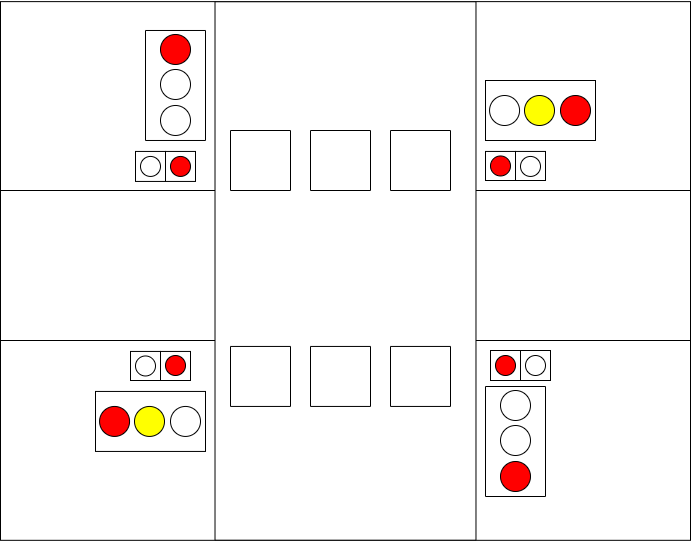

The diagram above was exported from draw.io. Its source (the exported page's mxGraphModel, read from the mxfile embedded in the PNG):
<mxGraphModel dx="1422" dy="865" grid="1" gridSize="10" guides="1" tooltips="1" connect="1" arrows="1" fold="1" page="1" pageScale="1" pageWidth="1169" pageHeight="827" math="0" shadow="0">
  <root>
    <mxCell id="0" />
    <mxCell id="1" parent="0" />
    <mxCell id="EPta3z4oYjdScoamHStF-27" value="" style="group" parent="1" vertex="1" connectable="0">
      <mxGeometry x="150" y="130" width="690" height="540.94" as="geometry" />
    </mxCell>
    <mxCell id="EPta3z4oYjdScoamHStF-8" value="" style="rounded=0;whiteSpace=wrap;html=1;fillColor=#FFFFFF;" parent="EPta3z4oYjdScoamHStF-27" vertex="1">
      <mxGeometry y="1.119301790338" width="690" height="538.7013964193243" as="geometry" />
    </mxCell>
    <mxCell id="EPta3z4oYjdScoamHStF-9" value="" style="rounded=0;whiteSpace=wrap;html=1;fillColor=#FFFFFF;" parent="EPta3z4oYjdScoamHStF-27" vertex="1">
      <mxGeometry y="190" width="690" height="150" as="geometry" />
    </mxCell>
    <mxCell id="EPta3z4oYjdScoamHStF-10" value="" style="rounded=0;whiteSpace=wrap;html=1;fillColor=#FFFFFF;rotation=-90;" parent="EPta3z4oYjdScoamHStF-27" vertex="1">
      <mxGeometry x="75.79" y="139.98" width="538.42" height="260.97" as="geometry" />
    </mxCell>
    <mxCell id="EPta3z4oYjdScoamHStF-20" value="" style="group" parent="EPta3z4oYjdScoamHStF-27" vertex="1" connectable="0">
      <mxGeometry x="485" y="80" width="110" height="79.06" as="geometry" />
    </mxCell>
    <mxCell id="EPta3z4oYjdScoamHStF-29" value="" style="group" parent="EPta3z4oYjdScoamHStF-20" vertex="1" connectable="0">
      <mxGeometry width="110" height="79.06" as="geometry" />
    </mxCell>
    <mxCell id="EPta3z4oYjdScoamHStF-11" value="" style="rounded=0;whiteSpace=wrap;html=1;fillColor=#FFFFFF;" parent="EPta3z4oYjdScoamHStF-29" vertex="1">
      <mxGeometry width="110" height="60" as="geometry" />
    </mxCell>
    <mxCell id="EPta3z4oYjdScoamHStF-12" value="" style="ellipse;whiteSpace=wrap;html=1;aspect=fixed;fillColor=#FFFFFF;" parent="EPta3z4oYjdScoamHStF-29" vertex="1">
      <mxGeometry x="4.059999999999945" y="15" width="30" height="30" as="geometry" />
    </mxCell>
    <mxCell id="EPta3z4oYjdScoamHStF-13" value="" style="ellipse;whiteSpace=wrap;html=1;aspect=fixed;fillColor=#FFFF00;" parent="EPta3z4oYjdScoamHStF-29" vertex="1">
      <mxGeometry x="39" y="15" width="30" height="30" as="geometry" />
    </mxCell>
    <mxCell id="EPta3z4oYjdScoamHStF-14" value="" style="ellipse;whiteSpace=wrap;html=1;aspect=fixed;fillColor=#FF0000;" parent="EPta3z4oYjdScoamHStF-29" vertex="1">
      <mxGeometry x="75" y="15" width="30" height="30" as="geometry" />
    </mxCell>
    <mxCell id="EPta3z4oYjdScoamHStF-48" value="" style="group" parent="EPta3z4oYjdScoamHStF-27" vertex="1" connectable="0">
      <mxGeometry x="495" y="420.00000000000006" width="60" height="110" as="geometry" />
    </mxCell>
    <mxCell id="EPta3z4oYjdScoamHStF-37" value="" style="rounded=0;whiteSpace=wrap;html=1;fillColor=#FFFFFF;rotation=90;" parent="EPta3z4oYjdScoamHStF-48" vertex="1">
      <mxGeometry x="-35" y="-9" width="110" height="60" as="geometry" />
    </mxCell>
    <mxCell id="EPta3z4oYjdScoamHStF-38" value="" style="ellipse;whiteSpace=wrap;html=1;aspect=fixed;fillColor=#FFFFFF;rotation=90;" parent="EPta3z4oYjdScoamHStF-48" vertex="1">
      <mxGeometry x="5.0000000000000036" y="-30" width="30" height="30" as="geometry" />
    </mxCell>
    <mxCell id="EPta3z4oYjdScoamHStF-39" value="" style="ellipse;whiteSpace=wrap;html=1;aspect=fixed;fillColor=#FFFFFF;rotation=90;" parent="EPta3z4oYjdScoamHStF-48" vertex="1">
      <mxGeometry x="5.0000000000000036" y="5" width="30" height="30" as="geometry" />
    </mxCell>
    <mxCell id="EPta3z4oYjdScoamHStF-40" value="" style="ellipse;whiteSpace=wrap;html=1;aspect=fixed;fillColor=#FF0000;rotation=90;" parent="EPta3z4oYjdScoamHStF-48" vertex="1">
      <mxGeometry x="5.0000000000000036" y="41" width="30" height="30" as="geometry" />
    </mxCell>
    <mxCell id="EPta3z4oYjdScoamHStF-49" value="" style="rounded=0;whiteSpace=wrap;html=1;fillColor=#FFFFFF;rotation=-90;" parent="EPta3z4oYjdScoamHStF-27" vertex="1">
      <mxGeometry x="230" y="130" width="60" height="60" as="geometry" />
    </mxCell>
    <mxCell id="EPta3z4oYjdScoamHStF-50" value="" style="rounded=0;whiteSpace=wrap;html=1;fillColor=#FFFFFF;rotation=-90;" parent="EPta3z4oYjdScoamHStF-27" vertex="1">
      <mxGeometry x="310" y="130" width="60" height="60" as="geometry" />
    </mxCell>
    <mxCell id="EPta3z4oYjdScoamHStF-51" value="" style="rounded=0;whiteSpace=wrap;html=1;fillColor=#FFFFFF;rotation=-90;" parent="EPta3z4oYjdScoamHStF-27" vertex="1">
      <mxGeometry x="390" y="130" width="60" height="60" as="geometry" />
    </mxCell>
    <mxCell id="EPta3z4oYjdScoamHStF-52" value="" style="rounded=0;whiteSpace=wrap;html=1;fillColor=#FFFFFF;rotation=-90;" parent="EPta3z4oYjdScoamHStF-27" vertex="1">
      <mxGeometry x="230" y="345.94" width="60" height="60" as="geometry" />
    </mxCell>
    <mxCell id="EPta3z4oYjdScoamHStF-53" value="" style="rounded=0;whiteSpace=wrap;html=1;fillColor=#FFFFFF;rotation=-90;" parent="EPta3z4oYjdScoamHStF-27" vertex="1">
      <mxGeometry x="310" y="345.94" width="60" height="60" as="geometry" />
    </mxCell>
    <mxCell id="EPta3z4oYjdScoamHStF-54" value="" style="rounded=0;whiteSpace=wrap;html=1;fillColor=#FFFFFF;rotation=-90;" parent="EPta3z4oYjdScoamHStF-27" vertex="1">
      <mxGeometry x="390" y="345.94" width="60" height="60" as="geometry" />
    </mxCell>
    <mxCell id="EPta3z4oYjdScoamHStF-55" value="" style="whiteSpace=wrap;html=1;aspect=fixed;fillColor=#FFFFFF;" parent="EPta3z4oYjdScoamHStF-27" vertex="1">
      <mxGeometry x="490" y="350" width="30" height="30" as="geometry" />
    </mxCell>
    <mxCell id="EPta3z4oYjdScoamHStF-56" value="" style="whiteSpace=wrap;html=1;aspect=fixed;fillColor=#FFFFFF;" parent="EPta3z4oYjdScoamHStF-27" vertex="1">
      <mxGeometry x="520" y="350" width="30" height="30" as="geometry" />
    </mxCell>
    <mxCell id="EPta3z4oYjdScoamHStF-61" value="" style="group" parent="EPta3z4oYjdScoamHStF-27" vertex="1" connectable="0">
      <mxGeometry x="495" y="355" width="50" height="20" as="geometry" />
    </mxCell>
    <mxCell id="EPta3z4oYjdScoamHStF-139" value="" style="group" parent="EPta3z4oYjdScoamHStF-61" vertex="1" connectable="0">
      <mxGeometry width="50" height="20" as="geometry" />
    </mxCell>
    <mxCell id="EPta3z4oYjdScoamHStF-149" value="" style="group" parent="EPta3z4oYjdScoamHStF-139" vertex="1" connectable="0">
      <mxGeometry width="50" height="20" as="geometry" />
    </mxCell>
    <mxCell id="EPta3z4oYjdScoamHStF-57" value="" style="ellipse;whiteSpace=wrap;html=1;aspect=fixed;fillColor=#FF0000;" parent="EPta3z4oYjdScoamHStF-149" vertex="1">
      <mxGeometry width="20" height="20" as="geometry" />
    </mxCell>
    <mxCell id="EPta3z4oYjdScoamHStF-58" value="" style="ellipse;whiteSpace=wrap;html=1;aspect=fixed;fillColor=#FFFFFF;" parent="EPta3z4oYjdScoamHStF-149" vertex="1">
      <mxGeometry x="30" width="20" height="20" as="geometry" />
    </mxCell>
    <mxCell id="EPta3z4oYjdScoamHStF-151" value="" style="whiteSpace=wrap;html=1;aspect=fixed;fillColor=#FFFFFF;" parent="EPta3z4oYjdScoamHStF-27" vertex="1">
      <mxGeometry x="135" y="150.94" width="30" height="30" as="geometry" />
    </mxCell>
    <mxCell id="EPta3z4oYjdScoamHStF-152" value="" style="whiteSpace=wrap;html=1;aspect=fixed;fillColor=#FFFFFF;" parent="EPta3z4oYjdScoamHStF-27" vertex="1">
      <mxGeometry x="165" y="150.94" width="30" height="30" as="geometry" />
    </mxCell>
    <mxCell id="EPta3z4oYjdScoamHStF-153" value="" style="ellipse;whiteSpace=wrap;html=1;aspect=fixed;fillColor=#FFFFFF;" parent="EPta3z4oYjdScoamHStF-27" vertex="1">
      <mxGeometry x="140" y="155.94" width="20" height="20" as="geometry" />
    </mxCell>
    <mxCell id="EPta3z4oYjdScoamHStF-154" value="" style="ellipse;whiteSpace=wrap;html=1;aspect=fixed;fillColor=#FF0000;" parent="EPta3z4oYjdScoamHStF-27" vertex="1">
      <mxGeometry x="170" y="155.94" width="20" height="20" as="geometry" />
    </mxCell>
    <mxCell id="EPta3z4oYjdScoamHStF-160" value="" style="rounded=0;whiteSpace=wrap;html=1;fillColor=#FFFFFF;" parent="EPta3z4oYjdScoamHStF-27" vertex="1">
      <mxGeometry x="485" y="150.94" width="30" height="29.06" as="geometry" />
    </mxCell>
    <mxCell id="EPta3z4oYjdScoamHStF-161" value="" style="rounded=0;whiteSpace=wrap;html=1;fillColor=#FFFFFF;" parent="EPta3z4oYjdScoamHStF-27" vertex="1">
      <mxGeometry x="515" y="150.94" width="30" height="29.06" as="geometry" />
    </mxCell>
    <mxCell id="EPta3z4oYjdScoamHStF-162" value="" style="ellipse;whiteSpace=wrap;html=1;aspect=fixed;fillColor=#FF0000;" parent="EPta3z4oYjdScoamHStF-27" vertex="1">
      <mxGeometry x="490" y="155.47000000000003" width="20" height="20" as="geometry" />
    </mxCell>
    <mxCell id="EPta3z4oYjdScoamHStF-163" value="" style="ellipse;whiteSpace=wrap;html=1;aspect=fixed;fillColor=#FFFFFF;" parent="EPta3z4oYjdScoamHStF-27" vertex="1">
      <mxGeometry x="520" y="155.94000000000005" width="20" height="20" as="geometry" />
    </mxCell>
    <mxCell id="EPta3z4oYjdScoamHStF-164" value="" style="rounded=0;whiteSpace=wrap;html=1;fillColor=#FFFFFF;" parent="EPta3z4oYjdScoamHStF-27" vertex="1">
      <mxGeometry x="130" y="350.94" width="30" height="29.06" as="geometry" />
    </mxCell>
    <mxCell id="EPta3z4oYjdScoamHStF-165" value="" style="rounded=0;whiteSpace=wrap;html=1;fillColor=#FFFFFF;" parent="EPta3z4oYjdScoamHStF-27" vertex="1">
      <mxGeometry x="160" y="350.94" width="30" height="29.06" as="geometry" />
    </mxCell>
    <mxCell id="EPta3z4oYjdScoamHStF-166" value="" style="ellipse;whiteSpace=wrap;html=1;aspect=fixed;fillColor=#FFFFFF;" parent="EPta3z4oYjdScoamHStF-27" vertex="1">
      <mxGeometry x="135" y="355.47" width="20" height="20" as="geometry" />
    </mxCell>
    <mxCell id="EPta3z4oYjdScoamHStF-167" value="" style="ellipse;whiteSpace=wrap;html=1;aspect=fixed;fillColor=#FF0000;" parent="EPta3z4oYjdScoamHStF-27" vertex="1">
      <mxGeometry x="165" y="355" width="20" height="20" as="geometry" />
    </mxCell>
    <mxCell id="EPta3z4oYjdScoamHStF-31" value="" style="rounded=0;whiteSpace=wrap;html=1;fillColor=#FFFFFF;" parent="EPta3z4oYjdScoamHStF-27" vertex="1">
      <mxGeometry x="95" y="390.94000000000005" width="110" height="60" as="geometry" />
    </mxCell>
    <mxCell id="EPta3z4oYjdScoamHStF-32" value="" style="ellipse;whiteSpace=wrap;html=1;aspect=fixed;fillColor=#FF0000;" parent="EPta3z4oYjdScoamHStF-27" vertex="1">
      <mxGeometry x="99.05999999999995" y="405.94000000000005" width="30" height="30" as="geometry" />
    </mxCell>
    <mxCell id="EPta3z4oYjdScoamHStF-33" value="" style="ellipse;whiteSpace=wrap;html=1;aspect=fixed;fillColor=#FFFF00;" parent="EPta3z4oYjdScoamHStF-27" vertex="1">
      <mxGeometry x="134" y="405.94000000000005" width="30" height="30" as="geometry" />
    </mxCell>
    <mxCell id="EPta3z4oYjdScoamHStF-34" value="" style="ellipse;whiteSpace=wrap;html=1;aspect=fixed;fillColor=#FFFFFF;" parent="EPta3z4oYjdScoamHStF-27" vertex="1">
      <mxGeometry x="170" y="405.94000000000005" width="30" height="30" as="geometry" />
    </mxCell>
    <mxCell id="EPta3z4oYjdScoamHStF-47" value="" style="group" parent="EPta3z4oYjdScoamHStF-27" vertex="1" connectable="0">
      <mxGeometry x="145" y="29.979999999999997" width="60" height="110" as="geometry" />
    </mxCell>
    <mxCell id="EPta3z4oYjdScoamHStF-43" value="" style="rounded=0;whiteSpace=wrap;html=1;fillColor=#FFFFFF;rotation=90;" parent="EPta3z4oYjdScoamHStF-47" vertex="1">
      <mxGeometry x="-24.999999999999996" y="25" width="110" height="60" as="geometry" />
    </mxCell>
    <mxCell id="EPta3z4oYjdScoamHStF-44" value="" style="ellipse;whiteSpace=wrap;html=1;aspect=fixed;fillColor=#FF0000;rotation=90;" parent="EPta3z4oYjdScoamHStF-47" vertex="1">
      <mxGeometry x="15.000000000000004" y="4" width="30" height="30" as="geometry" />
    </mxCell>
    <mxCell id="EPta3z4oYjdScoamHStF-45" value="" style="ellipse;whiteSpace=wrap;html=1;aspect=fixed;fillColor=#FFFFFF;rotation=90;" parent="EPta3z4oYjdScoamHStF-47" vertex="1">
      <mxGeometry x="15.000000000000004" y="39" width="30" height="30" as="geometry" />
    </mxCell>
    <mxCell id="EPta3z4oYjdScoamHStF-46" value="" style="ellipse;whiteSpace=wrap;html=1;aspect=fixed;fillColor=#FFFFFF;rotation=90;" parent="EPta3z4oYjdScoamHStF-47" vertex="1">
      <mxGeometry x="15.000000000000004" y="75" width="30" height="30" as="geometry" />
    </mxCell>
  </root>
</mxGraphModel>